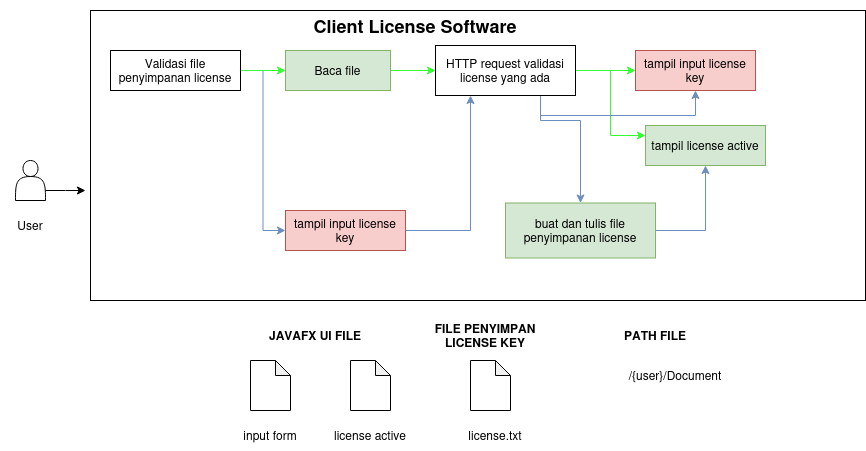

The diagram above was exported from draw.io. Its source (the exported page's mxGraphModel, read from the mxfile embedded in the PNG):
<mxGraphModel dx="880" dy="470" grid="1" gridSize="10" guides="1" tooltips="1" connect="1" arrows="1" fold="1" page="1" pageScale="1" pageWidth="850" pageHeight="1100" math="0" shadow="0">
  <root>
    <mxCell id="0" />
    <mxCell id="1" parent="0" />
    <mxCell id="vJUhEU_7CtKqj11IrV01-24" value="" style="rounded=0;whiteSpace=wrap;html=1;" vertex="1" parent="1">
      <mxGeometry x="135" y="80" width="775" height="290" as="geometry" />
    </mxCell>
    <mxCell id="vJUhEU_7CtKqj11IrV01-63" style="edgeStyle=orthogonalEdgeStyle;rounded=0;orthogonalLoop=1;jettySize=auto;html=1;exitX=1;exitY=0.75;exitDx=0;exitDy=0;" edge="1" parent="1" source="vJUhEU_7CtKqj11IrV01-25">
      <mxGeometry relative="1" as="geometry">
        <mxPoint x="130" y="260" as="targetPoint" />
      </mxGeometry>
    </mxCell>
    <mxCell id="vJUhEU_7CtKqj11IrV01-25" value="" style="shape=actor;whiteSpace=wrap;html=1;" vertex="1" parent="1">
      <mxGeometry x="60" y="230" width="30" height="40" as="geometry" />
    </mxCell>
    <mxCell id="vJUhEU_7CtKqj11IrV01-26" value="User" style="text;html=1;strokeColor=none;fillColor=none;align=center;verticalAlign=middle;whiteSpace=wrap;rounded=0;" vertex="1" parent="1">
      <mxGeometry x="45" y="280" width="60" height="30" as="geometry" />
    </mxCell>
    <mxCell id="vJUhEU_7CtKqj11IrV01-27" value="&lt;h2&gt;Client License Software &lt;/h2&gt;" style="text;html=1;strokeColor=none;fillColor=none;align=center;verticalAlign=middle;whiteSpace=wrap;rounded=0;" vertex="1" parent="1">
      <mxGeometry x="345" y="80" width="230" height="30" as="geometry" />
    </mxCell>
    <mxCell id="vJUhEU_7CtKqj11IrV01-41" style="edgeStyle=orthogonalEdgeStyle;rounded=0;orthogonalLoop=1;jettySize=auto;html=1;entryX=0;entryY=0.5;entryDx=0;entryDy=0;strokeColor=#6c8ebf;fillColor=#dae8fc;" edge="1" parent="1" source="vJUhEU_7CtKqj11IrV01-28" target="vJUhEU_7CtKqj11IrV01-30">
      <mxGeometry relative="1" as="geometry" />
    </mxCell>
    <mxCell id="vJUhEU_7CtKqj11IrV01-46" style="edgeStyle=orthogonalEdgeStyle;rounded=0;orthogonalLoop=1;jettySize=auto;html=1;entryX=0;entryY=0.5;entryDx=0;entryDy=0;strokeColor=#33FF33;" edge="1" parent="1" source="vJUhEU_7CtKqj11IrV01-28" target="vJUhEU_7CtKqj11IrV01-29">
      <mxGeometry relative="1" as="geometry">
        <Array as="points">
          <mxPoint x="320" y="140" />
        </Array>
      </mxGeometry>
    </mxCell>
    <mxCell id="vJUhEU_7CtKqj11IrV01-28" value="Validasi file penyimpanan license" style="rounded=0;whiteSpace=wrap;html=1;" vertex="1" parent="1">
      <mxGeometry x="155" y="120" width="130" height="40" as="geometry" />
    </mxCell>
    <mxCell id="vJUhEU_7CtKqj11IrV01-45" style="edgeStyle=orthogonalEdgeStyle;rounded=0;orthogonalLoop=1;jettySize=auto;html=1;exitX=1;exitY=0.5;exitDx=0;exitDy=0;entryX=0;entryY=0.5;entryDx=0;entryDy=0;strokeColor=#33FF33;" edge="1" parent="1" source="vJUhEU_7CtKqj11IrV01-29" target="vJUhEU_7CtKqj11IrV01-44">
      <mxGeometry relative="1" as="geometry">
        <Array as="points">
          <mxPoint x="450" y="140" />
          <mxPoint x="450" y="140" />
        </Array>
      </mxGeometry>
    </mxCell>
    <mxCell id="vJUhEU_7CtKqj11IrV01-29" value="Baca file" style="rounded=0;whiteSpace=wrap;html=1;fillColor=#d5e8d4;strokeColor=#82b366;" vertex="1" parent="1">
      <mxGeometry x="330" y="120" width="105" height="40" as="geometry" />
    </mxCell>
    <mxCell id="vJUhEU_7CtKqj11IrV01-54" style="edgeStyle=orthogonalEdgeStyle;rounded=0;orthogonalLoop=1;jettySize=auto;html=1;exitX=1;exitY=0.5;exitDx=0;exitDy=0;entryX=0.25;entryY=1;entryDx=0;entryDy=0;fillColor=#dae8fc;strokeColor=#6c8ebf;" edge="1" parent="1" source="vJUhEU_7CtKqj11IrV01-30" target="vJUhEU_7CtKqj11IrV01-44">
      <mxGeometry relative="1" as="geometry" />
    </mxCell>
    <mxCell id="vJUhEU_7CtKqj11IrV01-30" value="tampil input license key" style="rounded=0;whiteSpace=wrap;html=1;fillColor=#f8cecc;strokeColor=#b85450;" vertex="1" parent="1">
      <mxGeometry x="330" y="280" width="120" height="40" as="geometry" />
    </mxCell>
    <mxCell id="vJUhEU_7CtKqj11IrV01-31" value="" style="shape=note;whiteSpace=wrap;html=1;backgroundOutline=1;darkOpacity=0.05;size=15;" vertex="1" parent="1">
      <mxGeometry x="295" y="430" width="40" height="50" as="geometry" />
    </mxCell>
    <mxCell id="vJUhEU_7CtKqj11IrV01-32" value="&lt;h4&gt;JAVAFX UI FILE&lt;/h4&gt;" style="text;html=1;strokeColor=none;fillColor=none;align=center;verticalAlign=middle;whiteSpace=wrap;rounded=0;" vertex="1" parent="1">
      <mxGeometry x="285" y="390" width="150" height="30" as="geometry" />
    </mxCell>
    <mxCell id="vJUhEU_7CtKqj11IrV01-33" value="" style="shape=note;whiteSpace=wrap;html=1;backgroundOutline=1;darkOpacity=0.05;size=15;" vertex="1" parent="1">
      <mxGeometry x="395" y="430" width="40" height="50" as="geometry" />
    </mxCell>
    <mxCell id="vJUhEU_7CtKqj11IrV01-34" value="input form" style="text;html=1;strokeColor=none;fillColor=none;align=center;verticalAlign=middle;whiteSpace=wrap;rounded=0;" vertex="1" parent="1">
      <mxGeometry x="285" y="490" width="60" height="30" as="geometry" />
    </mxCell>
    <mxCell id="vJUhEU_7CtKqj11IrV01-35" value="license active" style="text;html=1;strokeColor=none;fillColor=none;align=center;verticalAlign=middle;whiteSpace=wrap;rounded=0;" vertex="1" parent="1">
      <mxGeometry x="375" y="490" width="80" height="30" as="geometry" />
    </mxCell>
    <mxCell id="vJUhEU_7CtKqj11IrV01-36" value="&lt;h4&gt;FILE PENYIMPAN LICENSE KEY&lt;br&gt;&lt;/h4&gt;" style="text;html=1;strokeColor=none;fillColor=none;align=center;verticalAlign=middle;whiteSpace=wrap;rounded=0;" vertex="1" parent="1">
      <mxGeometry x="455" y="390" width="150" height="30" as="geometry" />
    </mxCell>
    <mxCell id="vJUhEU_7CtKqj11IrV01-37" value="" style="shape=note;whiteSpace=wrap;html=1;backgroundOutline=1;darkOpacity=0.05;size=15;" vertex="1" parent="1">
      <mxGeometry x="515" y="430" width="40" height="50" as="geometry" />
    </mxCell>
    <mxCell id="vJUhEU_7CtKqj11IrV01-38" value="license.txt" style="text;html=1;strokeColor=none;fillColor=none;align=center;verticalAlign=middle;whiteSpace=wrap;rounded=0;" vertex="1" parent="1">
      <mxGeometry x="500" y="490" width="80" height="30" as="geometry" />
    </mxCell>
    <mxCell id="vJUhEU_7CtKqj11IrV01-42" value="&lt;h4&gt;PATH FILE &lt;br&gt;&lt;/h4&gt;" style="text;html=1;strokeColor=none;fillColor=none;align=center;verticalAlign=middle;whiteSpace=wrap;rounded=0;" vertex="1" parent="1">
      <mxGeometry x="625" y="390" width="150" height="30" as="geometry" />
    </mxCell>
    <mxCell id="vJUhEU_7CtKqj11IrV01-43" value="/{user}/Document" style="text;html=1;strokeColor=none;fillColor=none;align=center;verticalAlign=middle;whiteSpace=wrap;rounded=0;" vertex="1" parent="1">
      <mxGeometry x="665" y="430" width="110" height="30" as="geometry" />
    </mxCell>
    <mxCell id="vJUhEU_7CtKqj11IrV01-51" style="edgeStyle=orthogonalEdgeStyle;rounded=0;orthogonalLoop=1;jettySize=auto;html=1;exitX=1;exitY=0.5;exitDx=0;exitDy=0;entryX=0;entryY=0.5;entryDx=0;entryDy=0;strokeColor=#33FF33;" edge="1" parent="1" source="vJUhEU_7CtKqj11IrV01-44" target="vJUhEU_7CtKqj11IrV01-48">
      <mxGeometry relative="1" as="geometry" />
    </mxCell>
    <mxCell id="vJUhEU_7CtKqj11IrV01-52" style="edgeStyle=orthogonalEdgeStyle;rounded=0;orthogonalLoop=1;jettySize=auto;html=1;entryX=0;entryY=0.25;entryDx=0;entryDy=0;strokeColor=#33FF33;" edge="1" parent="1" source="vJUhEU_7CtKqj11IrV01-44" target="vJUhEU_7CtKqj11IrV01-47">
      <mxGeometry relative="1" as="geometry" />
    </mxCell>
    <mxCell id="vJUhEU_7CtKqj11IrV01-55" style="edgeStyle=orthogonalEdgeStyle;rounded=0;orthogonalLoop=1;jettySize=auto;html=1;exitX=0.75;exitY=1;exitDx=0;exitDy=0;entryX=0.5;entryY=1;entryDx=0;entryDy=0;fillColor=#dae8fc;strokeColor=#6c8ebf;" edge="1" parent="1" source="vJUhEU_7CtKqj11IrV01-44" target="vJUhEU_7CtKqj11IrV01-48">
      <mxGeometry relative="1" as="geometry" />
    </mxCell>
    <mxCell id="vJUhEU_7CtKqj11IrV01-61" style="edgeStyle=orthogonalEdgeStyle;rounded=0;orthogonalLoop=1;jettySize=auto;html=1;exitX=0.75;exitY=1;exitDx=0;exitDy=0;entryX=0.5;entryY=0;entryDx=0;entryDy=0;fillColor=#dae8fc;strokeColor=#6c8ebf;" edge="1" parent="1" source="vJUhEU_7CtKqj11IrV01-44" target="vJUhEU_7CtKqj11IrV01-57">
      <mxGeometry relative="1" as="geometry">
        <Array as="points">
          <mxPoint x="585" y="190" />
          <mxPoint x="625" y="190" />
        </Array>
      </mxGeometry>
    </mxCell>
    <mxCell id="vJUhEU_7CtKqj11IrV01-44" value="HTTP request validasi license yang ada" style="rounded=0;whiteSpace=wrap;html=1;" vertex="1" parent="1">
      <mxGeometry x="480" y="115" width="140" height="50" as="geometry" />
    </mxCell>
    <mxCell id="vJUhEU_7CtKqj11IrV01-47" value="tampil license active" style="rounded=0;whiteSpace=wrap;html=1;fillColor=#d5e8d4;strokeColor=#82b366;" vertex="1" parent="1">
      <mxGeometry x="690" y="195" width="120" height="40" as="geometry" />
    </mxCell>
    <mxCell id="vJUhEU_7CtKqj11IrV01-48" value="tampil input license key" style="rounded=0;whiteSpace=wrap;html=1;fillColor=#f8cecc;strokeColor=#b85450;" vertex="1" parent="1">
      <mxGeometry x="680" y="120" width="120" height="40" as="geometry" />
    </mxCell>
    <mxCell id="vJUhEU_7CtKqj11IrV01-62" style="edgeStyle=orthogonalEdgeStyle;rounded=0;orthogonalLoop=1;jettySize=auto;html=1;exitX=1;exitY=0.5;exitDx=0;exitDy=0;entryX=0.5;entryY=1;entryDx=0;entryDy=0;fillColor=#dae8fc;strokeColor=#6c8ebf;" edge="1" parent="1" source="vJUhEU_7CtKqj11IrV01-57" target="vJUhEU_7CtKqj11IrV01-47">
      <mxGeometry relative="1" as="geometry" />
    </mxCell>
    <mxCell id="vJUhEU_7CtKqj11IrV01-57" value="buat dan tulis file penyimpanan license" style="rounded=0;whiteSpace=wrap;html=1;fillColor=#d5e8d4;strokeColor=#82b366;" vertex="1" parent="1">
      <mxGeometry x="550" y="272.5" width="150" height="55" as="geometry" />
    </mxCell>
  </root>
</mxGraphModel>